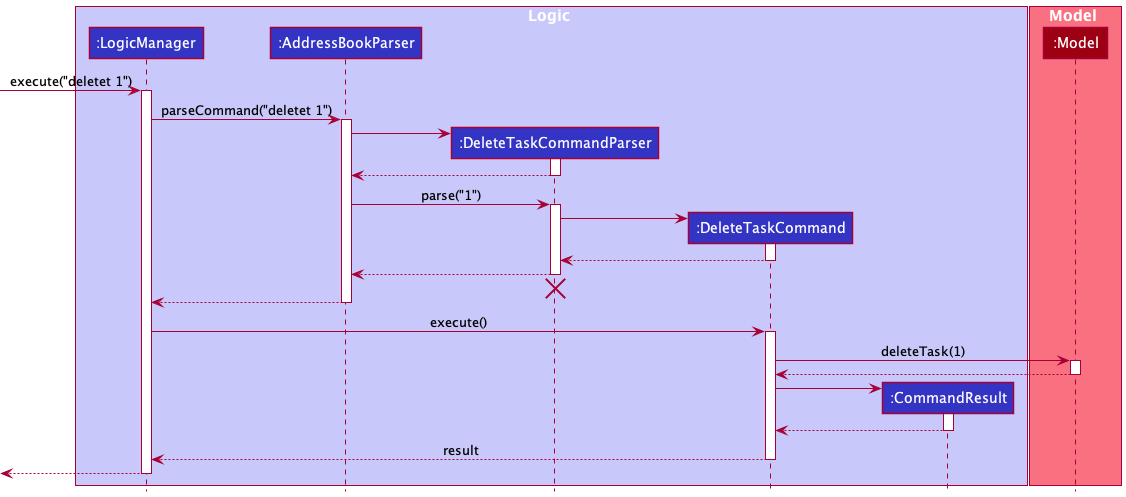

The diagram above was rendered by PlantUML. Its source (embedded in the PNG):
@startuml
!include style.puml

box Logic LOGIC_COLOR_T1
participant ":LogicManager" as LogicManager LOGIC_COLOR
participant ":AddressBookParser" as AddressBookParser LOGIC_COLOR
participant ":DeleteTaskCommandParser" as DeleteTaskCommandParser LOGIC_COLOR
participant ":DeleteTaskCommand" as DeleteTaskCommand LOGIC_COLOR
participant ":CommandResult" as CommandResult LOGIC_COLOR
end box

box Model MODEL_COLOR_T1
participant ":Model" as Model MODEL_COLOR
end box

[-> LogicManager : execute("deletet 1")
activate LogicManager

LogicManager -> AddressBookParser : parseCommand("deletet 1")
activate AddressBookParser

create DeleteTaskCommandParser
AddressBookParser -> DeleteTaskCommandParser
activate DeleteTaskCommandParser

DeleteTaskCommandParser --> AddressBookParser
deactivate DeleteTaskCommandParser

AddressBookParser -> DeleteTaskCommandParser : parse("1")
activate DeleteTaskCommandParser

create DeleteTaskCommand
DeleteTaskCommandParser -> DeleteTaskCommand
activate DeleteTaskCommand

DeleteTaskCommand --> DeleteTaskCommandParser
deactivate DeleteTaskCommand

DeleteTaskCommandParser --> AddressBookParser
deactivate DeleteTaskCommandParser
'Hidden arrow to position the destroy marker below the end of the activation bar.
DeleteTaskCommandParser -[hidden]-> AddressBookParser
destroy DeleteTaskCommandParser

AddressBookParser --> LogicManager
deactivate AddressBookParser

LogicManager -> DeleteTaskCommand : execute()
activate DeleteTaskCommand

DeleteTaskCommand -> Model : deleteTask(1)
activate Model

Model --> DeleteTaskCommand
deactivate Model

create CommandResult
DeleteTaskCommand -> CommandResult
activate CommandResult

CommandResult --> DeleteTaskCommand
deactivate CommandResult

DeleteTaskCommand --> LogicManager : result
deactivate DeleteTaskCommand

[<--LogicManager
deactivate LogicManager
@enduml